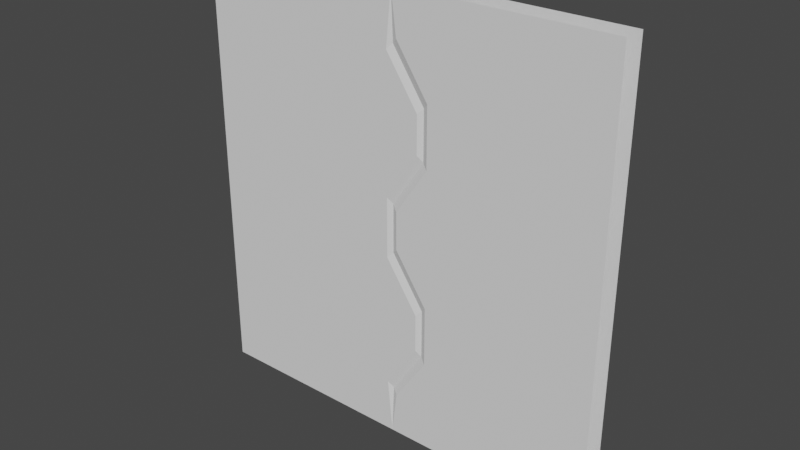 # Source: Door.blend  (saved by Blender 2.81.16; exported with 4.5.12 LTS)
import bpy
from mathutils import Matrix  # noqa: F401  (used for matrix-valued properties, if any)

bpy.ops.wm.read_factory_settings(use_empty=True)
scene = bpy.context.scene
scene.name = 'Scene'

# ---- collections
col_collection = bpy.data.collections.new('Collection'); scene.collection.children.link(col_collection)

# ---- world
world_world = bpy.data.worlds.new('World'); scene.world = world_world
world_world.use_nodes = True; world_world.node_tree.nodes.clear()
_N = world_world.node_tree.nodes; _L = world_world.node_tree.links
n0 = _N.new('ShaderNodeOutputWorld'); n0.name = 'World Output'; n0.location = (300, 300)
n1 = _N.new('ShaderNodeBackground'); n1.name = 'Background'; n1.location = (10, 300)
n1.inputs[0].default_value = (0.05088, 0.05088, 0.05088, 1.0)
_L.new(n1.outputs[0], n0.inputs[0])
n0.is_active_output = True
world_world.color = (0.05088, 0.05088, 0.05088)
world_world.use_sun_shadow = False
world_world.sun_shadow_jitter_overblur = 0.0

# ---- meshes
me_cube_000 = bpy.data.meshes.new('Cube.000')
me_cube_000.from_pydata([(-3.823e-08, 0.07, 0.0), (-3.823e-08, 0.07, 2.65), (1.283, 0.07, 0.0), (1.283, 0.07, 2.65), (0.04826, 0.07, 2.407), (0.2483, 0.07, 2.112), (0.2483, 0.07, 1.715), (0.04826, 0.07, 1.421), (0.04826, 0.07, 1.229), (0.2483, 0.07, 0.9347), (0.2483, 0.07, 0.5375), (0.04826, 0.07, 0.2431), (0.2, 0.045, 2.061), (0.2, 0.045, 1.767), (-3.823e-08, 0.045, 1.472), (-3.823e-08, 0.045, 1.178), (0.2, 0.045, 0.8833), (0.2, 0.045, 0.5889), (0.2598, 0.07, 2.55), (0.2504, 0.07, 0.09968), (3.823e-08, -0.07, 0.0), (3.823e-08, -0.07, 2.65), (1.283, -0.07, 0.0), (1.283, -0.07, 2.65), (0.03198, -0.07, 0.2604), (0.232, -0.07, 0.5548), (0.232, -0.07, 0.9174), (0.03198, -0.07, 1.212), (0.03198, -0.07, 1.438), (0.232, -0.07, 1.733), (0.232, -0.07, 2.095), (0.03198, -0.07, 2.39), (3.823e-08, -0.055, 2.356), (3.823e-08, -0.055, 0.2944), (0.2, -0.055, 0.5889), (0.2, -0.055, 0.8833), (3.823e-08, -0.055, 1.178), (3.823e-08, -0.055, 1.472), (0.2, -0.055, 1.767), (0.2, -0.055, 2.061), (3.823e-08, 0.045, 0.2944), (3.823e-08, 0.045, 2.356), (0.2272, -0.07, 0.06606), (0.2272, -0.07, 2.584)], [], [(11, 0, 40), (0, 19, 2), (3, 18, 1), (1, 4, 41), (4, 5, 12, 41), (5, 6, 13, 12), (6, 7, 14, 13), (7, 8, 15, 14), (8, 9, 16, 15), (9, 10, 17, 16), (10, 11, 40, 17), (1, 18, 5, 4), (6, 9, 8, 7), (0, 11, 10, 19), (3, 2, 19, 10, 9, 6, 5, 18), (32, 21, 1, 41), (20, 33, 40, 0), (33, 34, 17, 40), (34, 35, 16, 17), (35, 36, 15, 16), (36, 37, 14, 15), (37, 38, 13, 14), (38, 39, 12, 13), (39, 32, 41, 12), (31, 21, 32), (22, 23, 43, 30, 29, 26, 25, 42), (22, 42, 20), (21, 43, 23), (20, 24, 33), (24, 25, 34, 33), (25, 26, 35, 34), (26, 27, 36, 35), (27, 28, 37, 36), (28, 29, 38, 37), (29, 30, 39, 38), (30, 31, 32, 39), (20, 42, 25, 24), (26, 29, 28, 27), (31, 30, 43, 21)])
_uv = me_cube_000.uv_layers.new(name='UVMap')
_uv.uv.foreach_set('vector', [0.3979, 0.2659, 0.375, 0.25, 0.4028, 0.25, 0.3844, 0.2594, 0.3844, 0.375, 0.375, 0.5, 0.6156, 0.4906, 0.6156, 0.375, 0.625, 0.25, 0.6156, 0.2594, 0.6021, 0.2659, 0.5972, 0.25, 0.6021, 0.2659, 0.5743, 0.2611, 0.5694, 0.25, 0.5972, 0.25, 0.5743, 0.2611, 0.5368, 0.2677, 0.5417, 0.25, 0.5694, 0.25, 0.5368, 0.2677, 0.509, 0.2594, 0.5139, 0.25, 0.5417, 0.25, 0.509, 0.2594, 0.491, 0.2659, 0.4861, 0.25, 0.5139, 0.25, 0.491, 0.2659, 0.4632, 0.2611, 0.4583, 0.25, 0.4861, 0.25, 0.4632, 0.2611, 0.4257, 0.2677, 0.4306, 0.25, 0.4583, 0.25, 0.4257, 0.2677, 0.3979, 0.2659, 0.4028, 0.25, 0.4306, 0.25, 0.6156, 0.2594, 0.6156, 0.375, 0.5743, 0.2611, 0.6021, 0.2659, 0.5368, 0.2677, 0.4632, 0.2611, 0.491, 0.2659, 0.509, 0.2594, 0.3844, 0.2594, 0.3979, 0.2659, 0.4257, 0.2677, 0.3844, 0.375, 0.6156, 0.4906, 0.3844, 0.4906, 0.3844, 0.375, 0.4257, 0.2677, 0.4632, 0.2611, 0.5368, 0.2677, 0.5743, 0.2611, 0.6156, 0.375, 0.5972, 0.0, 0.625, 0.0, 0.625, 0.25, 0.5972, 0.25, 0.375, 0.0, 0.4028, 0.0, 0.4028, 0.25, 0.375, 0.25, 0.4028, 0.0, 0.4306, 0.0, 0.4306, 0.25, 0.4028, 0.25, 0.4306, 0.0, 0.4583, 0.0, 0.4583, 0.25, 0.4306, 0.25, 0.4583, 0.0, 0.4861, 0.0, 0.4861, 0.25, 0.4583, 0.25, 0.4861, 0.0, 0.5139, 0.0, 0.5139, 0.25, 0.4861, 0.25, 0.5139, 0.0, 0.5417, 0.0, 0.5417, 0.25, 0.5139, 0.25, 0.5417, 0.0, 0.5694, 0.0, 0.5694, 0.25, 0.5417, 0.25, 0.5694, 0.0, 0.5972, 0.0, 0.5972, 0.25, 0.5694, 0.25, 0.6004, 0.9894, 0.625, 1.0, 0.5972, 1.0, 0.3812, 0.7562, 0.6188, 0.7562, 0.6188, 0.875, 0.5727, 0.9882, 0.5385, 0.9926, 0.4615, 0.9882, 0.4273, 0.9926, 0.3812, 0.875, 0.3812, 0.7562, 0.3812, 0.875, 0.375, 1.0, 0.6188, 0.9938, 0.6188, 0.875, 0.625, 0.75, 0.3812, 0.9938, 0.3996, 0.9894, 0.4028, 1.0, 0.3996, 0.9894, 0.4273, 0.9926, 0.4306, 1.0, 0.4028, 1.0, 0.4273, 0.9926, 0.4615, 0.9882, 0.4583, 1.0, 0.4306, 1.0, 0.4615, 0.9882, 0.4893, 0.9938, 0.4861, 1.0, 0.4583, 1.0, 0.4893, 0.9938, 0.5107, 0.9894, 0.5139, 1.0, 0.4861, 1.0, 0.5107, 0.9894, 0.5385, 0.9926, 0.5417, 1.0, 0.5139, 1.0, 0.5385, 0.9926, 0.5727, 0.9882, 0.5694, 1.0, 0.5417, 1.0, 0.5727, 0.9882, 0.6004, 0.9894, 0.5972, 1.0, 0.5694, 1.0, 0.3812, 0.9938, 0.3812, 0.875, 0.4273, 0.9926, 0.3996, 0.9894, 0.4615, 0.9882, 0.5385, 0.9926, 0.5107, 0.9894, 0.4893, 0.9938, 0.6004, 0.9894, 0.5727, 0.9882, 0.6188, 0.875, 0.6188, 0.9938])
me_cube_000.use_remesh_fix_poles = True
me_cube_000.use_remesh_preserve_attributes = False
me_cube_000.use_mirror_vertex_groups = False
me_cube_000.update()
me_cube_003 = bpy.data.meshes.new('Cube.003')
me_cube_003.from_pydata([(-1.283, -0.07, 0.0), (-1.283, -0.07, 2.65), (-0.03198, -0.07, 2.322), (0.168, -0.07, 2.027), (0.168, -0.07, 1.801), (-0.03198, -0.07, 1.506), (-0.03198, -0.07, 1.144), (0.168, -0.07, 0.8493), (0.168, -0.07, 0.6229), (-0.03198, -0.07, 0.3285), (0.2, -0.055, 1.767), (-0.04826, 0.07, 2.304), (0.1517, 0.07, 2.01), (0.1517, 0.07, 1.818), (-0.04826, 0.07, 1.524), (-0.04826, 0.07, 1.126), (0.1517, 0.07, 0.832), (0.1517, 0.07, 0.6403), (-0.04826, 0.07, 0.3458), (0.0, -0.055, 0.2944), (0.0, -0.07, 0.0), (0.0, -0.07, 2.65), (0.0, -0.055, 2.356), (0.2, -0.055, 2.061), (0.0, -0.055, 1.472), (0.0, -0.055, 1.178), (0.2, -0.055, 0.8833), (0.2, -0.055, 0.5889), (-1.283, 0.07, 0.0), (0.0, 0.07, 0.0), (-1.283, 0.07, 2.65), (0.0, 0.07, 2.65), (0.0, 0.045, 0.2944), (0.0, 0.045, 2.356), (0.2, 0.045, 2.061), (0.2, 0.045, 1.767), (0.0, 0.045, 1.472), (0.0, 0.045, 1.178), (0.2, 0.045, 0.8833), (0.2, 0.045, 0.5889)], [], [(5, 4, 3, 2), (9, 20, 19), (5, 2, 21, 1, 0, 20, 9, 6), (6, 9, 8, 7), (21, 2, 22), (2, 3, 23, 22), (3, 4, 10, 23), (4, 5, 24, 10), (5, 6, 25, 24), (6, 7, 26, 25), (7, 8, 27, 26), (8, 9, 19, 27), (33, 31, 21, 22), (29, 32, 19, 20), (32, 39, 27, 19), (39, 38, 26, 27), (38, 37, 25, 26), (37, 36, 24, 25), (36, 35, 10, 24), (35, 34, 23, 10), (34, 33, 22, 23), (18, 15, 16, 17), (14, 11, 12, 13), (32, 29, 18), (29, 28, 30, 31, 11, 14, 15, 18), (33, 11, 31), (12, 11, 33, 34), (13, 12, 34, 35), (14, 13, 35, 36), (15, 14, 36, 37), (16, 15, 37, 38), (17, 16, 38, 39), (18, 17, 39, 32)])
_uv = me_cube_003.uv_layers.new(name='UVMap')
_uv.uv.foreach_set('vector', [0.5171, 0.7562, 0.5449, 0.7592, 0.5662, 0.7554, 0.594, 0.76, 0.406, 0.76, 0.375, 0.75, 0.4028, 0.75, 0.5171, 0.7562, 0.594, 0.76, 0.6188, 0.7562, 0.6188, 0.9938, 0.375, 1.0, 0.3812, 0.7562, 0.406, 0.76, 0.4829, 0.76, 0.4829, 0.76, 0.406, 0.76, 0.4338, 0.7592, 0.4551, 0.7554, 0.6188, 0.7562, 0.594, 0.76, 0.5972, 0.75, 0.594, 0.76, 0.5662, 0.7554, 0.5694, 0.75, 0.5972, 0.75, 0.5662, 0.7554, 0.5449, 0.7592, 0.5417, 0.75, 0.5694, 0.75, 0.5449, 0.7592, 0.5171, 0.7562, 0.5139, 0.75, 0.5417, 0.75, 0.5171, 0.7562, 0.4829, 0.76, 0.4861, 0.75, 0.5139, 0.75, 0.4829, 0.76, 0.4551, 0.7554, 0.4583, 0.75, 0.4861, 0.75, 0.4551, 0.7554, 0.4338, 0.7592, 0.4306, 0.75, 0.4583, 0.75, 0.4338, 0.7592, 0.406, 0.76, 0.4028, 0.75, 0.4306, 0.75, 0.5972, 0.5, 0.625, 0.5, 0.625, 0.75, 0.5972, 0.75, 0.375, 0.5, 0.4028, 0.5, 0.4028, 0.75, 0.375, 0.75, 0.4028, 0.5, 0.4306, 0.5, 0.4306, 0.75, 0.4028, 0.75, 0.4306, 0.5, 0.4583, 0.5, 0.4583, 0.75, 0.4306, 0.75, 0.4583, 0.5, 0.4861, 0.5, 0.4861, 0.75, 0.4583, 0.75, 0.4861, 0.5, 0.5139, 0.5, 0.5139, 0.75, 0.4861, 0.75, 0.5139, 0.5, 0.5417, 0.5, 0.5417, 0.75, 0.5139, 0.75, 0.5417, 0.5, 0.5694, 0.5, 0.5694, 0.75, 0.5417, 0.75, 0.5694, 0.5, 0.5972, 0.5, 0.5972, 0.75, 0.5694, 0.75, 0.4076, 0.4849, 0.4813, 0.4849, 0.4535, 0.4919, 0.4354, 0.4862, 0.5187, 0.4906, 0.5924, 0.4849, 0.5646, 0.4919, 0.5465, 0.4862, 0.4028, 0.5, 0.375, 0.5, 0.4076, 0.4849, 0.375, 0.5, 0.0, 0.0, 0.0, 0.0, 0.625, 0.5, 0.5924, 0.4849, 0.5187, 0.4906, 0.4813, 0.4849, 0.4076, 0.4849, 0.5972, 0.5, 0.5924, 0.4849, 0.625, 0.5, 0.5646, 0.4919, 0.5924, 0.4849, 0.5972, 0.5, 0.5694, 0.5, 0.5465, 0.4862, 0.5646, 0.4919, 0.5694, 0.5, 0.5417, 0.5, 0.5187, 0.4906, 0.5465, 0.4862, 0.5417, 0.5, 0.5139, 0.5, 0.4813, 0.4849, 0.5187, 0.4906, 0.5139, 0.5, 0.4861, 0.5, 0.4535, 0.4919, 0.4813, 0.4849, 0.4861, 0.5, 0.4583, 0.5, 0.4354, 0.4862, 0.4535, 0.4919, 0.4583, 0.5, 0.4306, 0.5, 0.4076, 0.4849, 0.4354, 0.4862, 0.4306, 0.5, 0.4028, 0.5])
me_cube_003.use_remesh_fix_poles = True
me_cube_003.use_remesh_preserve_attributes = False
me_cube_003.use_mirror_vertex_groups = False
me_cube_003.update()

# ---- objects
ob_rghtside = bpy.data.objects.new('RghtSide', me_cube_000)
ob_leftside = bpy.data.objects.new('LeftSide', me_cube_003)

# ---- transforms, parenting, visibility, modifiers, constraints
ob_rghtside.location = (2.98e-07, 0.0, 0.0)
ob_rghtside.lineart.crease_threshold = 0.0
_m = ob_rghtside.modifiers.new('Triangulate', 'TRIANGULATE')
ob_leftside.location = (-2.98e-07, 0.0, 0.0)
ob_leftside.lineart.crease_threshold = 0.0
_m = ob_leftside.modifiers.new('Triangulate', 'TRIANGULATE')

# ---- collection membership
col_collection.objects.link(ob_rghtside)
col_collection.objects.link(ob_leftside)

# ---- scene / render settings (as saved in the file)
scene.frame_start = 1; scene.frame_end = 250; scene.frame_set(1)
scene.render.engine = 'BLENDER_EEVEE_NEXT'
scene.cycles.use_denoising = False
scene.cycles.samples = 128
scene.cycles.sampling_pattern = 'TABULATED_SOBOL'
scene.cycles.use_adaptive_sampling = False
scene.cycles.use_light_tree = False
scene.view_settings.view_transform = 'Filmic'
bpy.context.view_layer.update()

# ---- added for rendering (the .blend has no active camera and no usable light): camera, sun
cam_auto = bpy.data.cameras.new('AutoCamera')
cam_auto.lens = 50.0
cam_auto.sensor_width = 36.0
cam_auto.clip_end = 1000.0
ob_auto_camera = bpy.data.objects.new('AutoCamera', cam_auto)
scene.collection.objects.link(ob_auto_camera)
ob_auto_camera.location = (3.41525, -4.0983, 4.0572)
ob_auto_camera.rotation_euler = (1.09748, -7.21219e-08, 0.694738)
scene.camera = ob_auto_camera
light_auto_sun = bpy.data.lights.new('AutoSun', 'SUN')
light_auto_sun.energy = 3.0
light_auto_sun.angle = 0.0523599
ob_auto_sun = bpy.data.objects.new('AutoSun', light_auto_sun)
scene.collection.objects.link(ob_auto_sun)
ob_auto_sun.rotation_euler = (0.872665, 0.174533, 0.523599)
bpy.context.view_layer.update()
